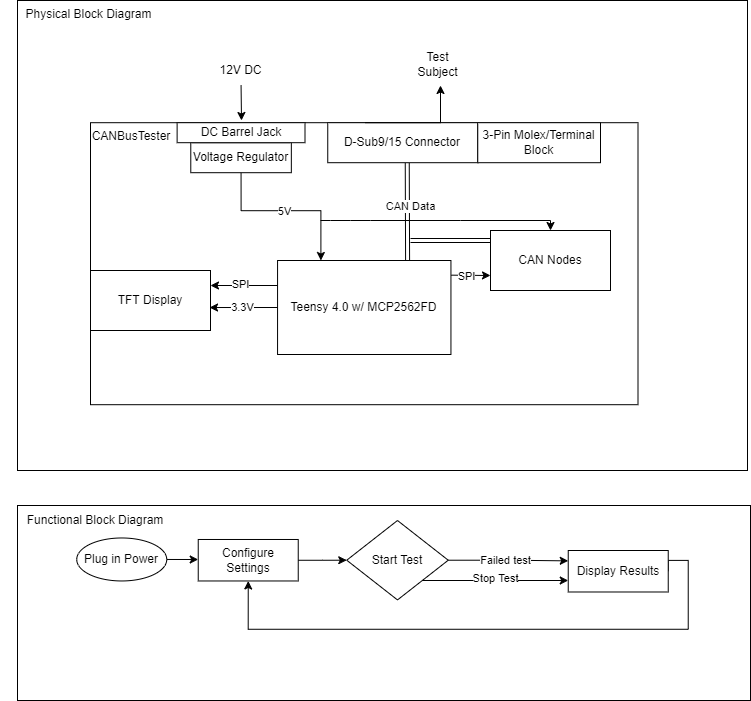

The diagram above was exported from draw.io. Its source (the exported page's mxGraphModel, read from the mxfile embedded in the PNG):
<mxGraphModel dx="582" dy="347" grid="1" gridSize="10" guides="1" tooltips="1" connect="1" arrows="1" fold="1" page="1" pageScale="1" pageWidth="827" pageHeight="1169" math="0" shadow="0">
  <root>
    <mxCell id="WIyWlLk6GJQsqaUBKTNV-0" />
    <mxCell id="WIyWlLk6GJQsqaUBKTNV-1" parent="WIyWlLk6GJQsqaUBKTNV-0" />
    <mxCell id="qIj-yKXtINUYuVrrHj6u-44" value="" style="rounded=0;whiteSpace=wrap;html=1;" parent="WIyWlLk6GJQsqaUBKTNV-1" vertex="1">
      <mxGeometry x="97" y="585" width="733" height="195" as="geometry" />
    </mxCell>
    <mxCell id="42SK09DIyItqv053Iexn-3" value="" style="group;dashed=1;" parent="WIyWlLk6GJQsqaUBKTNV-1" vertex="1" connectable="0">
      <mxGeometry x="97" y="80" width="730" height="470" as="geometry" />
    </mxCell>
    <mxCell id="42SK09DIyItqv053Iexn-1" value="" style="rounded=0;whiteSpace=wrap;html=1;" parent="42SK09DIyItqv053Iexn-3" vertex="1">
      <mxGeometry width="730" height="469.99999999999994" as="geometry" />
    </mxCell>
    <mxCell id="42SK09DIyItqv053Iexn-14" value="" style="group" parent="42SK09DIyItqv053Iexn-3" vertex="1" connectable="0">
      <mxGeometry x="73" y="122.19999999999999" width="550" height="282" as="geometry" />
    </mxCell>
    <mxCell id="42SK09DIyItqv053Iexn-12" value="" style="rounded=0;whiteSpace=wrap;html=1;" parent="42SK09DIyItqv053Iexn-14" vertex="1">
      <mxGeometry width="547.5" height="282" as="geometry" />
    </mxCell>
    <mxCell id="42SK09DIyItqv053Iexn-13" value="CANBusTester" style="text;html=1;strokeColor=none;fillColor=none;align=center;verticalAlign=middle;whiteSpace=wrap;rounded=0;" parent="42SK09DIyItqv053Iexn-14" vertex="1">
      <mxGeometry width="82.125" height="28.2" as="geometry" />
    </mxCell>
    <mxCell id="42SK09DIyItqv053Iexn-54" value="D-Sub9/15 Connector" style="rounded=0;whiteSpace=wrap;html=1;" parent="42SK09DIyItqv053Iexn-14" vertex="1">
      <mxGeometry x="237.25" width="150" height="40" as="geometry" />
    </mxCell>
    <mxCell id="qIj-yKXtINUYuVrrHj6u-0" style="edgeStyle=orthogonalEdgeStyle;rounded=0;orthogonalLoop=1;jettySize=auto;html=1;exitX=0.5;exitY=1;exitDx=0;exitDy=0;entryX=0.25;entryY=0;entryDx=0;entryDy=0;" parent="42SK09DIyItqv053Iexn-14" source="vC_VVIz564KL2YeUVxVB-2" target="42SK09DIyItqv053Iexn-7" edge="1">
      <mxGeometry relative="1" as="geometry">
        <Array as="points">
          <mxPoint x="151" y="88" />
          <mxPoint x="230" y="88" />
        </Array>
      </mxGeometry>
    </mxCell>
    <mxCell id="qIj-yKXtINUYuVrrHj6u-2" value="5V" style="edgeLabel;html=1;align=center;verticalAlign=middle;resizable=0;points=[];" parent="qIj-yKXtINUYuVrrHj6u-0" vertex="1" connectable="0">
      <mxGeometry x="-0.0298" y="-1" relative="1" as="geometry">
        <mxPoint as="offset" />
      </mxGeometry>
    </mxCell>
    <mxCell id="vC_VVIz564KL2YeUVxVB-2" value="Voltage Regulator" style="rounded=0;whiteSpace=wrap;html=1;" parent="42SK09DIyItqv053Iexn-14" vertex="1">
      <mxGeometry x="100.28" y="20" width="100.56" height="30" as="geometry" />
    </mxCell>
    <mxCell id="vC_VVIz564KL2YeUVxVB-9" value="3-Pin Molex/Terminal Block" style="rounded=0;whiteSpace=wrap;html=1;" parent="42SK09DIyItqv053Iexn-14" vertex="1">
      <mxGeometry x="387.25" width="122.75" height="40" as="geometry" />
    </mxCell>
    <mxCell id="vC_VVIz564KL2YeUVxVB-14" value="DC Barrel Jack" style="rounded=0;whiteSpace=wrap;html=1;" parent="42SK09DIyItqv053Iexn-14" vertex="1">
      <mxGeometry x="86.62" width="127.88" height="20" as="geometry" />
    </mxCell>
    <mxCell id="42SK09DIyItqv053Iexn-9" value="" style="group" parent="42SK09DIyItqv053Iexn-14" vertex="1" connectable="0">
      <mxGeometry x="187.06" y="137.8" width="173.375" height="94" as="geometry" />
    </mxCell>
    <mxCell id="42SK09DIyItqv053Iexn-7" value="Teensy 4.0 w/ MCP2562FD" style="rounded=0;whiteSpace=wrap;html=1;" parent="42SK09DIyItqv053Iexn-9" vertex="1">
      <mxGeometry width="173.375" height="94" as="geometry" />
    </mxCell>
    <mxCell id="qIj-yKXtINUYuVrrHj6u-1" value="TFT Display" style="rounded=0;whiteSpace=wrap;html=1;" parent="42SK09DIyItqv053Iexn-14" vertex="1">
      <mxGeometry y="147.8" width="120" height="60" as="geometry" />
    </mxCell>
    <mxCell id="qIj-yKXtINUYuVrrHj6u-3" style="edgeStyle=orthogonalEdgeStyle;rounded=0;orthogonalLoop=1;jettySize=auto;html=1;exitX=0;exitY=0.5;exitDx=0;exitDy=0;entryX=0.992;entryY=0.617;entryDx=0;entryDy=0;entryPerimeter=0;" parent="42SK09DIyItqv053Iexn-14" source="42SK09DIyItqv053Iexn-7" target="qIj-yKXtINUYuVrrHj6u-1" edge="1">
      <mxGeometry relative="1" as="geometry" />
    </mxCell>
    <mxCell id="qIj-yKXtINUYuVrrHj6u-4" value="3.3V" style="edgeLabel;html=1;align=center;verticalAlign=middle;resizable=0;points=[];" parent="qIj-yKXtINUYuVrrHj6u-3" vertex="1" connectable="0">
      <mxGeometry x="0.1687" relative="1" as="geometry">
        <mxPoint x="4" as="offset" />
      </mxGeometry>
    </mxCell>
    <mxCell id="qIj-yKXtINUYuVrrHj6u-46" value="" style="endArrow=classic;html=1;rounded=0;exitX=0;exitY=0.266;exitDx=0;exitDy=0;entryX=1;entryY=0.25;entryDx=0;entryDy=0;exitPerimeter=0;" parent="42SK09DIyItqv053Iexn-14" source="42SK09DIyItqv053Iexn-7" target="qIj-yKXtINUYuVrrHj6u-1" edge="1">
      <mxGeometry width="50" height="50" relative="1" as="geometry">
        <mxPoint x="270" y="117.80000000000001" as="sourcePoint" />
        <mxPoint x="320" y="67.80000000000001" as="targetPoint" />
      </mxGeometry>
    </mxCell>
    <mxCell id="qIj-yKXtINUYuVrrHj6u-47" value="SPI" style="edgeLabel;html=1;align=center;verticalAlign=middle;resizable=0;points=[];" parent="qIj-yKXtINUYuVrrHj6u-46" vertex="1" connectable="0">
      <mxGeometry x="-0.0428" y="-1" relative="1" as="geometry">
        <mxPoint x="-5" as="offset" />
      </mxGeometry>
    </mxCell>
    <mxCell id="qIj-yKXtINUYuVrrHj6u-49" value="CAN Nodes" style="rounded=0;whiteSpace=wrap;html=1;" parent="42SK09DIyItqv053Iexn-14" vertex="1">
      <mxGeometry x="400" y="107.80000000000001" width="120" height="60" as="geometry" />
    </mxCell>
    <mxCell id="qIj-yKXtINUYuVrrHj6u-51" value="" style="shape=link;html=1;rounded=0;entryX=0.53;entryY=1.012;entryDx=0;entryDy=0;exitX=0.75;exitY=0;exitDx=0;exitDy=0;entryPerimeter=0;" parent="42SK09DIyItqv053Iexn-14" source="42SK09DIyItqv053Iexn-7" target="42SK09DIyItqv053Iexn-54" edge="1">
      <mxGeometry width="100" relative="1" as="geometry">
        <mxPoint x="300" y="137.8" as="sourcePoint" />
        <mxPoint x="420" y="37.80000000000001" as="targetPoint" />
      </mxGeometry>
    </mxCell>
    <mxCell id="qIj-yKXtINUYuVrrHj6u-53" value="CAN Data" style="edgeLabel;html=1;align=center;verticalAlign=middle;resizable=0;points=[];" parent="qIj-yKXtINUYuVrrHj6u-51" vertex="1" connectable="0">
      <mxGeometry x="0.1013" y="-3" relative="1" as="geometry">
        <mxPoint as="offset" />
      </mxGeometry>
    </mxCell>
    <mxCell id="qIj-yKXtINUYuVrrHj6u-54" value="" style="endArrow=classic;html=1;rounded=0;exitX=1.002;exitY=0.156;exitDx=0;exitDy=0;exitPerimeter=0;entryX=0;entryY=0.75;entryDx=0;entryDy=0;" parent="42SK09DIyItqv053Iexn-14" source="42SK09DIyItqv053Iexn-7" target="qIj-yKXtINUYuVrrHj6u-49" edge="1">
      <mxGeometry width="50" height="50" relative="1" as="geometry">
        <mxPoint x="230" y="97.80000000000001" as="sourcePoint" />
        <mxPoint x="280" y="47.80000000000001" as="targetPoint" />
      </mxGeometry>
    </mxCell>
    <mxCell id="qIj-yKXtINUYuVrrHj6u-55" value="SPI" style="edgeLabel;html=1;align=center;verticalAlign=middle;resizable=0;points=[];" parent="qIj-yKXtINUYuVrrHj6u-54" vertex="1" connectable="0">
      <mxGeometry x="-0.2368" y="-1" relative="1" as="geometry">
        <mxPoint as="offset" />
      </mxGeometry>
    </mxCell>
    <mxCell id="42SK09DIyItqv053Iexn-2" value="Physical Block Diagram" style="text;html=1;strokeColor=none;fillColor=none;align=center;verticalAlign=middle;whiteSpace=wrap;rounded=0;" parent="42SK09DIyItqv053Iexn-3" vertex="1">
      <mxGeometry x="-17" width="177" height="28.2" as="geometry" />
    </mxCell>
    <mxCell id="42SK09DIyItqv053Iexn-16" value="12V DC" style="text;html=1;strokeColor=none;fillColor=none;align=center;verticalAlign=middle;whiteSpace=wrap;rounded=0;" parent="42SK09DIyItqv053Iexn-3" vertex="1">
      <mxGeometry x="196.1875" y="56.4" width="54.75" height="28.2" as="geometry" />
    </mxCell>
    <mxCell id="42SK09DIyItqv053Iexn-24" value="Test Subject&lt;br&gt;" style="text;html=1;strokeColor=none;fillColor=none;align=center;verticalAlign=middle;whiteSpace=wrap;rounded=0;" parent="42SK09DIyItqv053Iexn-3" vertex="1">
      <mxGeometry x="393" y="50" width="54.75" height="28.2" as="geometry" />
    </mxCell>
    <mxCell id="42SK09DIyItqv053Iexn-58" style="edgeStyle=orthogonalEdgeStyle;rounded=0;orthogonalLoop=1;jettySize=auto;html=1;exitX=0.25;exitY=0;exitDx=0;exitDy=0;" parent="42SK09DIyItqv053Iexn-3" source="42SK09DIyItqv053Iexn-54" edge="1">
      <mxGeometry relative="1" as="geometry">
        <mxPoint x="423" y="85" as="targetPoint" />
        <Array as="points">
          <mxPoint x="423" y="122" />
          <mxPoint x="423" y="85" />
        </Array>
      </mxGeometry>
    </mxCell>
    <mxCell id="vC_VVIz564KL2YeUVxVB-4" style="edgeStyle=orthogonalEdgeStyle;rounded=0;orthogonalLoop=1;jettySize=auto;html=1;exitX=0.5;exitY=1;exitDx=0;exitDy=0;" parent="WIyWlLk6GJQsqaUBKTNV-1" source="42SK09DIyItqv053Iexn-16" edge="1">
      <mxGeometry relative="1" as="geometry">
        <mxPoint x="321" y="200" as="targetPoint" />
      </mxGeometry>
    </mxCell>
    <mxCell id="qIj-yKXtINUYuVrrHj6u-31" style="edgeStyle=orthogonalEdgeStyle;rounded=0;orthogonalLoop=1;jettySize=auto;html=1;exitX=1;exitY=0.5;exitDx=0;exitDy=0;entryX=0;entryY=0.5;entryDx=0;entryDy=0;" parent="WIyWlLk6GJQsqaUBKTNV-1" source="qIj-yKXtINUYuVrrHj6u-32" target="qIj-yKXtINUYuVrrHj6u-34" edge="1">
      <mxGeometry relative="1" as="geometry" />
    </mxCell>
    <mxCell id="qIj-yKXtINUYuVrrHj6u-32" value="Plug in Power" style="ellipse;whiteSpace=wrap;html=1;" parent="WIyWlLk6GJQsqaUBKTNV-1" vertex="1">
      <mxGeometry x="156.24" y="617.4814893617022" width="90" height="42.98297872340425" as="geometry" />
    </mxCell>
    <mxCell id="qIj-yKXtINUYuVrrHj6u-33" value="" style="edgeStyle=orthogonalEdgeStyle;rounded=0;orthogonalLoop=1;jettySize=auto;html=1;" parent="WIyWlLk6GJQsqaUBKTNV-1" source="qIj-yKXtINUYuVrrHj6u-34" target="qIj-yKXtINUYuVrrHj6u-39" edge="1">
      <mxGeometry relative="1" as="geometry" />
    </mxCell>
    <mxCell id="qIj-yKXtINUYuVrrHj6u-34" value="Configure Settings" style="rounded=0;whiteSpace=wrap;html=1;" parent="WIyWlLk6GJQsqaUBKTNV-1" vertex="1">
      <mxGeometry x="277.74" y="618.9751063829788" width="100" height="41.489361702127674" as="geometry" />
    </mxCell>
    <mxCell id="qIj-yKXtINUYuVrrHj6u-35" style="edgeStyle=orthogonalEdgeStyle;rounded=0;orthogonalLoop=1;jettySize=auto;html=1;exitX=1;exitY=0.5;exitDx=0;exitDy=0;entryX=0;entryY=0.25;entryDx=0;entryDy=0;" parent="WIyWlLk6GJQsqaUBKTNV-1" source="qIj-yKXtINUYuVrrHj6u-39" target="qIj-yKXtINUYuVrrHj6u-41" edge="1">
      <mxGeometry relative="1" as="geometry">
        <Array as="points">
          <mxPoint x="588" y="640" />
        </Array>
      </mxGeometry>
    </mxCell>
    <mxCell id="qIj-yKXtINUYuVrrHj6u-36" value="Failed test" style="edgeLabel;html=1;align=center;verticalAlign=middle;resizable=0;points=[];" parent="qIj-yKXtINUYuVrrHj6u-35" vertex="1" connectable="0">
      <mxGeometry x="-0.4115" y="-2" relative="1" as="geometry">
        <mxPoint x="22" y="-2" as="offset" />
      </mxGeometry>
    </mxCell>
    <mxCell id="qIj-yKXtINUYuVrrHj6u-37" style="edgeStyle=orthogonalEdgeStyle;rounded=0;orthogonalLoop=1;jettySize=auto;html=1;exitX=0.5;exitY=1;exitDx=0;exitDy=0;" parent="WIyWlLk6GJQsqaUBKTNV-1" source="qIj-yKXtINUYuVrrHj6u-39" target="qIj-yKXtINUYuVrrHj6u-41" edge="1">
      <mxGeometry relative="1" as="geometry">
        <mxPoint x="557.74" y="126.31127659574474" as="targetPoint" />
        <Array as="points">
          <mxPoint x="477" y="660" />
        </Array>
      </mxGeometry>
    </mxCell>
    <mxCell id="qIj-yKXtINUYuVrrHj6u-38" value="Stop Test" style="edgeLabel;html=1;align=center;verticalAlign=middle;resizable=0;points=[];" parent="qIj-yKXtINUYuVrrHj6u-37" vertex="1" connectable="0">
      <mxGeometry x="0.2317" y="2" relative="1" as="geometry">
        <mxPoint as="offset" />
      </mxGeometry>
    </mxCell>
    <mxCell id="qIj-yKXtINUYuVrrHj6u-39" value="Start Test" style="rhombus;whiteSpace=wrap;html=1;" parent="WIyWlLk6GJQsqaUBKTNV-1" vertex="1">
      <mxGeometry x="426.24" y="599.9978723404256" width="101.5" height="79.43553191489362" as="geometry" />
    </mxCell>
    <mxCell id="qIj-yKXtINUYuVrrHj6u-40" style="edgeStyle=orthogonalEdgeStyle;rounded=0;orthogonalLoop=1;jettySize=auto;html=1;exitX=1;exitY=0.5;exitDx=0;exitDy=0;entryX=0.5;entryY=1;entryDx=0;entryDy=0;" parent="WIyWlLk6GJQsqaUBKTNV-1" source="qIj-yKXtINUYuVrrHj6u-41" target="qIj-yKXtINUYuVrrHj6u-34" edge="1">
      <mxGeometry relative="1" as="geometry">
        <Array as="points">
          <mxPoint x="767.74" y="639.8857446808511" />
          <mxPoint x="767.74" y="708.7580851063831" />
          <mxPoint x="327.74" y="708.7580851063831" />
        </Array>
      </mxGeometry>
    </mxCell>
    <mxCell id="qIj-yKXtINUYuVrrHj6u-41" value="Display Results" style="rounded=0;whiteSpace=wrap;html=1;" parent="WIyWlLk6GJQsqaUBKTNV-1" vertex="1">
      <mxGeometry x="647.74" y="629.9951063829787" width="100" height="41.489361702127674" as="geometry" />
    </mxCell>
    <mxCell id="qIj-yKXtINUYuVrrHj6u-45" value="Functional Block Diagram" style="text;html=1;strokeColor=none;fillColor=none;align=center;verticalAlign=middle;whiteSpace=wrap;rounded=0;" parent="WIyWlLk6GJQsqaUBKTNV-1" vertex="1">
      <mxGeometry x="90" y="585" width="170" height="30" as="geometry" />
    </mxCell>
    <mxCell id="qIj-yKXtINUYuVrrHj6u-52" value="" style="shape=link;html=1;rounded=0;" parent="WIyWlLk6GJQsqaUBKTNV-1" edge="1">
      <mxGeometry width="100" relative="1" as="geometry">
        <mxPoint x="490" y="320" as="sourcePoint" />
        <mxPoint x="570" y="320" as="targetPoint" />
      </mxGeometry>
    </mxCell>
    <mxCell id="qIj-yKXtINUYuVrrHj6u-56" value="" style="endArrow=classic;html=1;rounded=0;entryX=0.5;entryY=0;entryDx=0;entryDy=0;" parent="WIyWlLk6GJQsqaUBKTNV-1" target="qIj-yKXtINUYuVrrHj6u-49" edge="1">
      <mxGeometry width="50" height="50" relative="1" as="geometry">
        <mxPoint x="400" y="300" as="sourcePoint" />
        <mxPoint x="680" y="290" as="targetPoint" />
        <Array as="points">
          <mxPoint x="410" y="300" />
          <mxPoint x="430" y="300" />
          <mxPoint x="450" y="300" />
          <mxPoint x="540" y="300" />
          <mxPoint x="630" y="300" />
        </Array>
      </mxGeometry>
    </mxCell>
  </root>
</mxGraphModel>